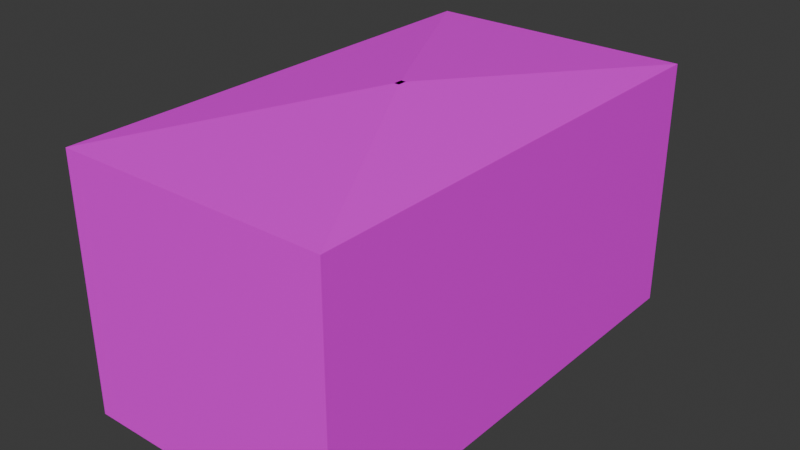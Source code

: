 # Source: untitled.blend  (saved by Blender 4.2.66; exported with 4.5.12 LTS)
import bpy
from mathutils import Matrix  # noqa: F401  (used for matrix-valued properties, if any)

bpy.ops.wm.read_factory_settings(use_empty=True)
scene = bpy.context.scene
scene.name = 'Scene'

# ---- collections
col_collection = bpy.data.collections.new('Collection'); scene.collection.children.link(col_collection)

# ---- images (referenced by path relative to the original .blend; pixels are not part of the script)
import os
ASSET_DIR = os.environ.get("B2B_ASSET_DIR", "")  # directory of the original .blend (textures are referenced by path, not embedded)
HERE = os.path.dirname(os.path.abspath(__file__))  # packed textures are extracted next to this script under _unpacked/

def load_image(name, relpath, width, height, colorspace="sRGB"):
    """Load a texture the original file referenced (path relative to the .blend, or extracted next to this script)."""
    p = next((c for c in (os.path.join(HERE, relpath), os.path.join(ASSET_DIR, relpath)) if relpath and os.path.exists(c)), "")
    if p:
        img = bpy.data.images.load(p, check_existing=True)
        img.name = name
    else:  # same state as the original file: an image datablock whose file is absent (Cycles renders it pink)
        img = bpy.data.images.new(name, width, height)
        img.source = "FILE"
        img.filepath = "//" + (relpath or name)
    img.colorspace_settings.name = colorspace
    return img
img_glovtouch_logo_png = load_image('Glovtouch logo.png', 'imgs/Glovtouch logo.png', 1024, 1024, 'sRGB')

# ---- materials (node trees are filled in below, after node groups)
mat_material_001 = bpy.data.materials.new('Material.001')
mat_material_001.preview_render_type = 'CUBE'

# ---- material node trees
mat_material_001.use_nodes = True; mat_material_001.node_tree.nodes.clear()
_N = mat_material_001.node_tree.nodes; _L = mat_material_001.node_tree.links
n0 = _N.new('ShaderNodeBsdfPrincipled'); n0.name = 'Principled BSDF'; n0.location = (12, 300)
n0.inputs[3].default_value = 1.4
n0.inputs[27].default_value = (0.6305, 0.6583, 1.0, 1.0)
n1 = _N.new('ShaderNodeOutputMaterial'); n1.name = 'Material Output'; n1.location = (300, 300)
n2 = _N.new('ShaderNodeTexImage'); n2.name = 'Image Texture'; n2.location = (-280, 260)
n2.image = img_glovtouch_logo_png
n2.projection = 'BOX'
n2.extension = 'EXTEND'
n3 = _N.new('ShaderNodeMapping'); n3.name = 'Mapping'; n3.location = (30, -30)
n3.inputs[2].default_value = (0.5236, 0.05236, 0.04363)
n4 = _N.new('ShaderNodeTexCoord'); n4.name = 'Texture Coordinate'; n4.location = (-640, 220)
n4.from_instancer = True
n5 = _N.new('NodeFrame'); n5.name = 'Frame'; n5.location = (-488, 255)
n5.width = 200
n3.parent = n5
_L.new(n0.outputs[0], n1.inputs[0])
_L.new(n2.outputs[0], n0.inputs[0])
_L.new(n3.outputs[0], n2.inputs[0])
_L.new(n4.outputs[2], n3.inputs[0])
_L.new(n4.outputs[0], n3.inputs[1])
_L.new(n4.outputs[0], n3.inputs[3])
n1.is_active_output = True

# ---- world
world_world = bpy.data.worlds.new('World'); scene.world = world_world
world_world.color = (0.05088, 0.05088, 0.05088)
world_world.probe_resolution = '2048'
world_world.sun_angle = 0.9774
world_world.use_sun_shadow_jitter = True
world_world.sun_shadow_jitter_overblur = 0.0

# ---- meshes
me_cube_001 = bpy.data.meshes.new('Cube.001')
me_cube_001.from_pydata([(-1.0, -1.0, -1.0), (-0.01895, -0.01895, 1.0), (-1.0, 1.0, -1.0), (-0.01895, 0.01895, 1.0), (1.0, -1.0, -1.0), (0.01895, -0.01895, 1.0), (1.0, 1.0, -1.0), (0.01895, 0.01895, 1.0), (-1.0, -1.0, 0.8717), (-1.0, 1.0, 0.8717), (1.0, 1.0, 0.8717), (1.0, -1.0, 0.8717)], [], [(8, 1, 3, 9), (9, 3, 7, 10), (10, 7, 5, 11), (11, 5, 1, 8), (2, 6, 4, 0), (4, 11, 8, 0), (6, 10, 11, 4), (2, 9, 10, 6), (0, 8, 9, 2)])
_uv = me_cube_001.uv_layers.new(name='UVMap')
_uv.uv.foreach_set('vector', [0.609, 0.0, 0.625, 0.0, 0.625, 0.25, 0.609, 0.25, 0.609, 0.25, 0.625, 0.25, 0.625, 0.5, 0.609, 0.5, 0.609, 0.5, 0.625, 0.5, 0.625, 0.75, 0.609, 0.75, 0.609, 0.75, 0.625, 0.75, 0.625, 1.0, 0.609, 1.0, 0.125, 0.5, 0.375, 0.5, 0.375, 0.75, 0.125, 0.75, 0.375, 0.75, 0.609, 0.75, 0.609, 1.0, 0.375, 1.0, 0.375, 0.5, 0.609, 0.5, 0.609, 0.75, 0.375, 0.75, 0.375, 0.25, 0.609, 0.25, 0.609, 0.5, 0.375, 0.5, 0.375, 0.0, 0.609, 0.0, 0.609, 0.25, 0.375, 0.25])
me_cube_001.materials.append(mat_material_001)
me_cube_001.update()

# ---- objects
ob_cube = bpy.data.objects.new('Cube', me_cube_001)

# ---- transforms, parenting, visibility, modifiers, constraints
ob_cube.location = (-0.08819, 0.1803, 0.9248)
ob_cube.scale = (1.0, 1.783, 1.0)
ob_cube.show_in_front = True
ob_cube.display.show_shadows = False

# ---- collection membership
col_collection.objects.link(ob_cube)

# ---- scene / render settings (as saved in the file)
scene.frame_start = 1; scene.frame_end = 250; scene.frame_set(2)
scene.render.engine = 'BLENDER_EEVEE_NEXT'
bpy.context.view_layer.update()

# ---- added for rendering (the .blend has no active camera and no usable light): camera, sun
cam_auto = bpy.data.cameras.new('AutoCamera')
cam_auto.lens = 50.0
cam_auto.sensor_width = 36.0
cam_auto.clip_end = 1000.0
ob_auto_camera = bpy.data.objects.new('AutoCamera', cam_auto)
scene.collection.objects.link(ob_auto_camera)
ob_auto_camera.location = (4.1236, -4.87379, 4.29418)
ob_auto_camera.rotation_euler = (1.09748, -7.21219e-08, 0.694738)
scene.camera = ob_auto_camera
light_auto_sun = bpy.data.lights.new('AutoSun', 'SUN')
light_auto_sun.energy = 3.0
light_auto_sun.angle = 0.0523599
ob_auto_sun = bpy.data.objects.new('AutoSun', light_auto_sun)
scene.collection.objects.link(ob_auto_sun)
ob_auto_sun.rotation_euler = (0.872665, 0.174533, 0.523599)
bpy.context.view_layer.update()
